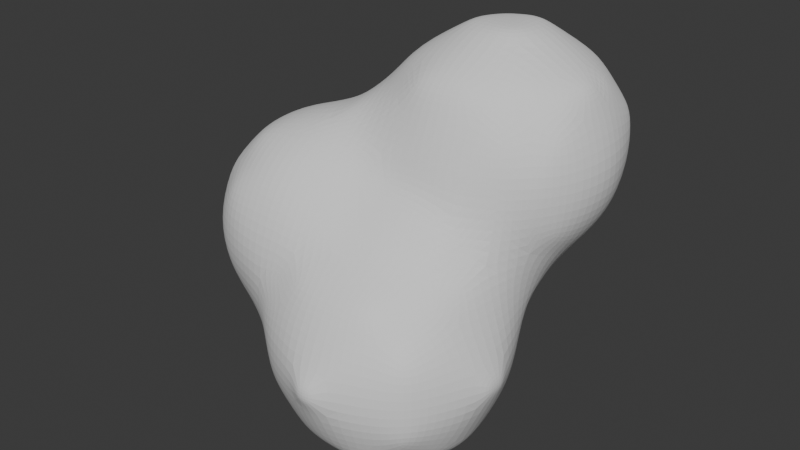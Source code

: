 # Source: smoke.blend  (saved by Blender 4.0.36; exported with 4.5.12 LTS)
import bpy
from mathutils import Matrix  # noqa: F401  (used for matrix-valued properties, if any)

bpy.ops.wm.read_factory_settings(use_empty=True)
scene = bpy.context.scene
scene.name = 'Scene'

# ---- world
world_world = bpy.data.worlds.new('World'); scene.world = world_world
world_world.use_nodes = True; world_world.node_tree.nodes.clear()
_N = world_world.node_tree.nodes; _L = world_world.node_tree.links
n0 = _N.new('ShaderNodeOutputWorld'); n0.name = 'World Output'; n0.location = (300, 300)
n1 = _N.new('ShaderNodeBackground'); n1.name = 'Background'; n1.location = (10, 300)
n1.inputs[0].default_value = (0.05088, 0.05088, 0.05088, 1.0)
_L.new(n1.outputs[0], n0.inputs[0])
n0.is_active_output = True
world_world.color = (0.05088, 0.05088, 0.05088)
world_world.use_sun_shadow = False
world_world.sun_shadow_jitter_overblur = 0.0

# ---- meshes
me_icosphere_001 = bpy.data.meshes.new('Icosphere.001')
me_icosphere_001.from_pydata([(-1.019, -0.06744, -0.06051), (-0.7665, -0.265, -0.05377), (-0.7573, -0.05458, -0.2632), (-0.8407, -0.1398, -0.1359), (-0.4751, -0.4747, -0.2399), (-0.4949, -0.4938, -0.1182), (-0.4756, -0.2413, -0.4761), (-0.514, -0.3338, -0.333), (-0.6231, -0.3481, -0.1268), (-0.4913, -0.1182, -0.4928), (-0.6202, -0.1273, -0.347), (-0.6937, -0.2121, -0.2113), (-0.2376, -0.4734, -0.4734), (-0.3316, -0.5059, -0.333), (-0.3545, -0.5838, -0.1182), (-0.3316, -0.3338, -0.5075), (-0.3951, -0.3988, -0.3974), (-0.3545, -0.1182, -0.5841), (-0.04093, -0.7204, -0.03592), (-0.1182, -0.4867, -0.4887), (-0.1182, -0.5743, -0.3545), (-0.1191, -0.6778, -0.1161), (-0.1182, -0.3545, -0.578), (-0.03957, -0.03522, -0.7195), (-0.1183, -0.1157, -0.6793), (-1.215, -0.05189, 0.1641), (-1.239, -0.08429, 0.3545), (-1.229, -0.06762, 0.5908), (-1.201, -0.02967, 0.7374), (-0.9952, -0.2668, 0.1743), (-1.03, -0.2928, 0.3545), (-1.011, -0.2839, 0.5908), (-0.9711, -0.2549, 0.7346), (-1.086, -0.1384, 0.09044), (-1.148, -0.2025, 0.3545), (-1.13, -0.1858, 0.5908), (-1.051, -0.1077, 0.8148), (-0.9724, -0.02813, 0.9656), (-0.838, -0.3016, 0.1046), (-0.8271, -0.3787, 0.3545), (-0.8271, -0.361, 0.5908), (-0.8271, -0.2787, 0.7725), (-0.9241, -0.225, 0.01679), (-0.8271, -0.1842, 0.8907), (-0.8271, -0.06603, 0.9899), (-0.5052, -0.4983, 0.1182), (-0.4888, -0.4807, 0.258), (-0.6234, -0.4132, 0.1182), (-0.5769, -0.4342, 0.3439), (-0.5908, -0.3839, 0.5908), (-0.5908, -0.292, 0.7909), (-0.5908, -0.2004, 0.9091), (-0.5908, -0.08222, 1.001), (-0.3545, -0.593, 0.1182), (-0.3409, -0.5171, 0.3439), (-0.2531, -0.4799, 0.4799), (-0.4107, -0.4516, 0.4156), (-0.3409, -0.3928, 0.5715), (-0.3545, -0.2704, 0.7531), (-0.3545, -0.159, 0.8713), (-0.3545, -0.04082, 0.975), (-0.04093, -0.7204, 0.03592), (-0.1191, -0.6815, 0.1161), (-0.1182, -0.5838, 0.3545), (-0.1182, -0.4916, 0.4936), (-0.1257, -0.3364, 0.6219), (-0.2094, -0.2455, 0.7177), (-0.05188, -0.223, 0.6934), (-0.1356, -0.1139, 0.8251), (-0.2193, -0.004706, 0.9503), (-1.199, 0.1717, -0.01897), (-1.199, 0.3545, -0.02), (-1.188, 0.4909, -0.007688), (-0.9457, 0.2351, -0.2365), (-1.061, 0.1246, -0.1185), (-0.9457, 0.239, -0.2365), (-1.04, 0.3324, -0.1537), (-1.064, 0.5781, -0.06362), (-0.9857, 0.7355, -0.02636), (-0.8325, 0.141, -0.2662), (-0.9148, 0.07753, -0.2181), (-0.8289, 0.3324, -0.2548), (-0.9088, 0.3965, -0.2295), (-0.7513, 0.5001, -0.2441), (-0.8289, 0.5836, -0.1889), (-0.8271, 0.7672, -0.06397), (-0.4916, 0.1182, -0.4928), (-0.6097, 0.1182, -0.3917), (-0.4759, 0.2413, -0.4761), (-0.5691, 0.3338, -0.3726), (-0.5908, 0.5313, -0.2714), (-0.5908, 0.6494, -0.2044), (-0.5908, 0.789, -0.08628), (-0.3545, 0.1182, -0.5841), (-0.3316, 0.3338, -0.5075), (-0.3951, 0.3988, -0.4329), (-0.2376, 0.4734, -0.4734), (-0.3316, 0.5345, -0.3543), (-0.3545, 0.6676, -0.1739), (-0.3545, 0.7572, -0.05578), (-0.03957, 0.03522, -0.7195), (-0.1183, 0.1157, -0.6793), (-0.1182, 0.3545, -0.578), (-0.1182, 0.4867, -0.4887), (-0.1182, 0.5736, -0.3545), (-0.1182, 0.6777, -0.1588), (-0.1182, 0.7241, -0.04065), (-1.244, 0.103, 0.09846), (-1.329, 0.1182, 0.3545), (-1.311, 0.1182, 0.5908), (-1.229, 0.1182, 0.7797), (-1.273, 0.3545, 0.1182), (-1.351, 0.3545, 0.3545), (-1.333, 0.3545, 0.5908), (-1.238, 0.3545, 0.7934), (-1.222, 0.5781, 0.1208), (-1.284, 0.5908, 0.3545), (-1.262, 0.5908, 0.5908), (-1.205, 0.5908, 0.7441), (-1.197, 0.7259, 0.2014), (-1.205, 0.7367, 0.3545), (-1.193, 0.7241, 0.5908), (-1.182, 0.709, 0.709), (-1.177, 0.01418, 0.006553), (-1.133, 0.1182, 0.8978), (-1.015, 0.1182, 0.9903), (-1.151, 0.3545, 0.9115), (-1.032, 0.3545, 1.003), (-1.143, 0.6485, 0.04386), (-1.07, 0.6069, 0.8726), (-0.9961, 0.5389, 0.9826), (-1.064, 0.7765, 0.1208), (-1.045, 0.8671, 0.3616), (-1.045, 0.8494, 0.5766), (-1.063, 0.7513, 0.7603), (-0.9536, 0.9498, 0.4452), (-0.9536, 0.9498, 0.4884), (-0.8271, 0.1182, 1.067), (-0.8271, 0.3545, 1.089), (-0.9233, 0.6965, 0.9348), (-0.8376, 0.6069, 1.013), (-0.83, 0.8915, 0.1265), (-0.9107, 0.9356, 0.2877), (-0.8271, 0.9262, 0.6556), (-0.8376, 0.8048, 0.8445), (-0.7658, 0.7366, 0.9702), (-0.7531, 0.9559, 0.2108), (-0.83, 0.9692, 0.3616), (-0.8271, 0.9672, 0.5375), (-0.5676, 0.1416, 1.122), (-0.4734, 0.236, 1.182), (-0.6192, 0.3545, 1.149), (-0.5011, 0.3545, 1.205), (-0.6397, 0.5908, 1.12), (-0.5215, 0.5908, 1.24), (-0.5908, 0.9072, 0.08687), (-0.7039, 0.9422, 0.7009), (-0.6742, 0.9046, 0.8271), (-0.6084, 0.8201, 1.055), (-0.496, 0.8271, 1.222), (-0.5908, 0.9574, 0.205), (-0.5908, 0.9858, 0.3545), (-0.6114, 0.995, 0.6096), (-0.556, 1.016, 0.8271), (-0.5031, 0.9871, 1.063), (-0.4757, 0.9521, 1.189), (-0.3545, 0.1045, 1.093), (-0.3545, 0.2227, 1.203), (-0.3475, 0.357, 1.312), (-0.2641, 0.4375, 1.447), (-0.4198, 0.5908, 1.358), (-0.3017, 0.5908, 1.482), (-0.3663, 0.8753, 0.1321), (-0.2954, 0.922, 0.2606), (-0.4279, 0.8271, 1.34), (-0.3097, 0.8271, 1.491), (-0.4529, 0.9508, 0.2201), (-0.3663, 0.9839, 0.3454), (-0.3494, 1.102, 0.5932), (-0.4202, 1.134, 0.8271), (-0.426, 1.105, 1.063), (-0.3537, 1.058, 1.294), (-0.2749, 1.005, 1.46), (-0.2672, 1.207, 0.6737), (-0.302, 1.242, 0.8271), (-0.3078, 1.251, 1.063), (-0.2749, 1.219, 1.242), (-0.06174, 0.01608, 0.9324), (-0.1316, 0.05981, 1.043), (-0.1119, 0.1816, 1.293), (-0.02893, 0.219, 1.44), (-0.1865, 0.28, 1.368), (-0.1119, 0.357, 1.49), (-0.1057, 0.5967, 1.604), (-0.01861, 0.6795, 1.66), (-0.1182, 0.8188, 0.1182), (-0.1182, 0.9219, 0.2606), (-0.1057, 0.8375, 1.616), (-0.01861, 0.7657, 1.66), (-0.1061, 1.067, 0.3909), (-0.1768, 1.148, 0.5161), (-0.2188, 1.163, 1.4), (-0.1313, 1.076, 1.515), (-0.01929, 1.192, 0.4616), (-0.1061, 1.246, 0.5932), (-0.106, 1.367, 0.8272), (-0.1379, 1.369, 1.063), (-0.113, 1.3, 1.295), (-0.06126, 1.223, 1.461), (-0.01907, 1.424, 0.9061), (-0.01973, 1.425, 1.063), (-0.007231, 1.421, 1.19), (0.04093, -0.7204, -0.03592), (0.1182, -0.4893, -0.4912), (0.1182, -0.5815, -0.3545), (0.1191, -0.6815, -0.1161), (0.1182, -0.3545, -0.581), (0.03462, -0.03522, -0.7195), (0.1153, -0.1157, -0.6778), (0.2418, -0.4769, -0.4767), (0.3341, -0.5115, -0.3326), (0.3545, -0.5873, -0.1182), (0.2987, -0.3545, -0.5167), (0.4169, -0.3545, -0.4149), (0.3775, -0.1405, -0.5617), (0.4716, -0.2341, -0.4715), (0.4745, -0.4745, -0.2393), (0.4903, -0.4927, -0.1182), (0.5116, -0.3545, -0.2968), (0.5858, -0.3545, -0.1182), (0.5021, -0.07655, -0.5018), (0.5654, -0.1405, -0.3774), (0.6885, -0.1241, -0.1133), (0.7112, -0.04934, -0.03127), (0.04093, -0.7204, 0.03592), (0.1191, -0.6778, 0.1161), (0.1182, -0.5743, 0.3545), (0.1182, -0.4867, 0.4887), (0.1182, -0.3545, 0.5788), (0.1182, -0.2041, 0.6808), (0.1182, -0.08594, 0.8093), (0.3545, -0.5829, 0.1182), (0.3316, -0.5059, 0.333), (0.2376, -0.4734, 0.4734), (0.4125, -0.3545, 0.4139), (0.2943, -0.3545, 0.5158), (0.4699, -0.2299, 0.4696), (0.376, -0.1395, 0.5981), (0.2821, -0.04913, 0.7768), (0.4908, -0.4929, 0.1182), (0.4751, -0.4747, 0.2399), (0.5861, -0.3545, 0.1182), (0.5119, -0.3545, 0.2958), (0.6846, -0.1241, 0.1031), (0.5592, -0.138, 0.3763), (0.4983, -0.07238, 0.5092), (0.7112, -0.04934, 0.01427), (0.03462, 0.03522, -0.7195), (0.1153, 0.1157, -0.6778), (0.1182, 0.3545, -0.581), (0.1182, 0.4893, -0.4912), (0.1182, 0.5815, -0.3545), (0.1191, 0.6815, -0.1161), (0.04093, 0.7204, -0.03592), (0.3775, 0.1405, -0.5617), (0.4716, 0.2341, -0.4715), (0.2987, 0.3545, -0.5167), (0.4169, 0.3545, -0.4149), (0.2418, 0.4769, -0.4767), (0.3341, 0.5115, -0.3326), (0.3545, 0.5873, -0.1182), (0.5021, 0.07655, -0.5018), (0.5654, 0.1405, -0.3774), (0.6885, 0.1241, -0.1133), (0.5116, 0.3545, -0.2968), (0.5858, 0.3545, -0.1182), (0.4745, 0.4745, -0.2393), (0.4903, 0.4927, -0.1182), (0.7112, 0.04934, -0.03127), (0.1182, 0.0162, 0.9274), (0.1182, 0.05063, 1.063), (0.1182, 0.1289, 1.3), (0.1182, 0.2126, 1.447), (0.1182, 0.3545, 1.555), (0.1985, 0.6977, 0.01771), (0.1182, 0.5189, 1.644), (0.1182, 0.637, 1.671), (0.1191, 0.7903, 0.1052), (0.1182, 0.9202, 0.2572), (0.02549, 0.9233, 1.652), (0.1098, 0.8375, 1.67), (0.1182, 1.063, 0.3515), (0.1098, 1.048, 1.612), (0.183, 0.959, 1.659), (0.1182, 1.206, 0.4488), (0.1182, 1.313, 0.5908), (0.1182, 1.407, 0.7529), (0.1182, 1.361, 1.311), (0.1182, 1.243, 1.485), (0.1182, 1.438, 0.871), (0.1182, 1.442, 1.063), (0.1182, 1.423, 1.193), (0.4396, 0.0403, 0.6667), (0.3583, 0.04585, 0.8442), (0.3545, 0.07976, 1.063), (0.3566, 0.1753, 1.311), (0.2792, 0.222, 1.435), (0.4367, 0.2506, 1.398), (0.3566, 0.3394, 1.506), (0.3545, 0.6601, 0.06411), (0.3653, 0.5746, 1.634), (0.2937, 0.6426, 1.67), (0.3545, 0.7576, 0.1823), (0.3545, 0.8757, 0.2815), (0.4123, 0.8271, 1.638), (0.2942, 0.8271, 1.67), (0.3618, 1.077, 0.4018), (0.4454, 1.165, 0.4876), (0.3427, 1.048, 1.585), (0.256, 0.959, 1.659), (0.2879, 1.203, 0.4519), (0.3618, 1.267, 0.5761), (0.3702, 1.394, 0.8149), (0.412, 1.4, 1.063), (0.3375, 1.342, 1.28), (0.3545, 1.22, 1.461), (0.3019, 1.438, 0.8855), (0.2939, 1.435, 1.063), (0.2475, 1.421, 1.188), (0.6846, 0.1241, 0.1031), (0.5932, 0.1182, 0.3545), (0.52, 0.1187, 0.5891), (0.5481, 0.1713, 0.8271), (0.5578, 0.1764, 1.063), (0.5224, 0.2046, 1.24), (0.5981, 0.3545, 0.1182), (0.5732, 0.3545, 0.3545), (0.6286, 0.3596, 0.5948), (0.6662, 0.2857, 0.8271), (0.676, 0.2724, 1.063), (0.6087, 0.3373, 1.319), (0.5374, 0.4082, 1.472), (0.5012, 0.5821, 0.1352), (0.5801, 0.5908, 0.3545), (0.6789, 0.5908, 0.5155), (0.695, 0.5204, 1.397), (0.606, 0.5958, 1.499), (0.48, 0.7206, 0.2253), (0.547, 0.8104, 0.3551), (0.6783, 0.8271, 0.5088), (0.7039, 0.9145, 1.41), (0.6114, 0.8323, 1.505), (0.5209, 1.007, 0.4343), (0.6089, 1.086, 0.5774), (0.6969, 1.164, 0.753), (0.6595, 1.063, 1.36), (0.5413, 1.063, 1.474), (0.5393, 1.231, 0.6451), (0.6072, 1.261, 0.8299), (0.5908, 1.292, 1.063), (0.5779, 1.227, 1.282), (0.4905, 1.193, 1.43), (0.7112, 0.04934, 0.01427), (0.7273, 0.4418, 0.6762), (0.7549, 0.4038, 0.8271), (0.7623, 0.3905, 1.063), (0.7372, 0.424, 1.24), (0.755, 0.5908, 0.6337), (0.8322, 0.5908, 0.8271), (0.8432, 0.5908, 1.063), (0.7593, 0.5958, 1.311), (0.7169, 0.678, 1.427), (0.7612, 0.8271, 0.627), (0.8473, 0.8271, 0.8271), (0.8583, 0.8271, 1.063), (0.7643, 0.8323, 1.319), (0.7169, 0.757, 1.427), (0.7355, 1.006, 0.6672), (0.7618, 1.076, 0.8299), (0.7858, 1.063, 1.063), (0.7397, 1.063, 1.242), (0.7156, 1.19, 0.9105), (0.7173, 1.192, 1.063), (0.7134, 1.186, 1.191)], [], [(8, 7, 4, 5), (10, 9, 6, 7), (11, 10, 7, 8), (11, 3, 2, 10), (3, 11, 8, 1), (14, 5, 4, 13), (16, 15, 12, 13), (16, 7, 6, 15), (7, 16, 13, 4), (9, 17, 15, 6), (20, 13, 12, 19), (21, 14, 13, 20), (15, 22, 19, 12), (17, 24, 22, 15), (34, 33, 29, 30), (34, 26, 25, 33), (35, 34, 30, 31), (35, 27, 26, 34), (36, 35, 31, 32), (36, 28, 27, 35), (39, 30, 29, 38), (40, 31, 30, 39), (41, 32, 31, 40), (42, 3, 1, 38), (42, 33, 0, 3), (33, 42, 38, 29), (43, 36, 32, 41), (44, 37, 36, 43), (47, 8, 5, 45), (47, 38, 1, 8), (48, 47, 45, 46), (48, 39, 38, 47), (49, 40, 39, 48), (50, 41, 40, 49), (51, 43, 41, 50), (52, 44, 43, 51), (53, 45, 5, 14), (54, 46, 45, 53), (56, 48, 46, 54), (57, 56, 54, 55), (57, 49, 48, 56), (58, 50, 49, 57), (59, 51, 50, 58), (60, 52, 51, 59), (62, 21, 18, 61), (62, 53, 14, 21), (63, 54, 53, 62), (64, 55, 54, 63), (65, 57, 55, 64), (66, 58, 57, 65), (67, 68, 66, 65), (68, 59, 58, 66), (69, 60, 59, 68), (76, 75, 73, 74), (71, 76, 74, 70), (72, 77, 76, 71), (80, 79, 2, 3), (80, 74, 73, 79), (74, 80, 3, 0), (75, 81, 79, 73), (76, 82, 81, 75), (84, 83, 81, 82), (77, 84, 82, 76), (78, 85, 84, 77), (87, 86, 9, 10), (79, 87, 10, 2), (89, 88, 86, 87), (81, 89, 87, 79), (83, 90, 89, 81), (84, 91, 90, 83), (85, 92, 91, 84), (86, 93, 17, 9), (88, 94, 93, 86), (89, 95, 94, 88), (97, 96, 94, 95), (90, 97, 95, 89), (91, 98, 97, 90), (92, 99, 98, 91), (101, 100, 23, 24), (93, 101, 24, 17), (94, 102, 101, 93), (96, 103, 102, 94), (97, 104, 103, 96), (98, 105, 104, 97), (99, 106, 105, 98), (108, 107, 25, 26), (109, 108, 26, 27), (110, 109, 27, 28), (111, 71, 70, 107), (112, 111, 107, 108), (113, 112, 108, 109), (114, 113, 109, 110), (115, 72, 71, 111), (116, 115, 111, 112), (117, 116, 112, 113), (118, 117, 113, 114), (120, 119, 115, 116), (121, 120, 116, 117), (122, 121, 117, 118), (123, 74, 0, 33), (123, 107, 70, 74), (107, 123, 33, 25), (124, 110, 28, 36), (125, 124, 36, 37), (126, 114, 110, 124), (127, 126, 124, 125), (115, 128, 77, 72), (129, 118, 114, 126), (130, 129, 126, 127), (131, 78, 77, 128), (119, 131, 128, 115), (120, 132, 131, 119), (121, 133, 132, 120), (122, 134, 133, 121), (134, 122, 118, 129), (136, 135, 132, 133), (137, 125, 37, 44), (138, 127, 125, 137), (130, 140, 139, 129), (140, 130, 127, 138), (131, 141, 85, 78), (132, 142, 141, 131), (134, 144, 143, 133), (144, 134, 129, 139), (145, 144, 139, 140), (147, 146, 141, 142), (135, 147, 142, 132), (136, 148, 147, 135), (148, 136, 133, 143), (149, 137, 44, 52), (151, 138, 137, 149), (152, 151, 149, 150), (153, 140, 138, 151), (154, 153, 151, 152), (141, 155, 92, 85), (144, 157, 156, 143), (145, 158, 157, 144), (158, 145, 140, 153), (159, 158, 153, 154), (146, 160, 155, 141), (147, 161, 160, 146), (148, 162, 161, 147), (162, 148, 143, 156), (163, 162, 156, 157), (164, 163, 157, 158), (165, 164, 158, 159), (166, 149, 52, 60), (167, 150, 149, 166), (168, 152, 150, 167), (170, 154, 152, 168), (171, 170, 168, 169), (155, 172, 99, 92), (174, 159, 154, 170), (175, 174, 170, 171), (160, 176, 172, 155), (176, 177, 173, 172), (161, 177, 176, 160), (162, 178, 177, 161), (163, 179, 178, 162), (164, 180, 179, 163), (165, 181, 180, 164), (181, 165, 159, 174), (182, 181, 174, 175), (184, 183, 178, 179), (185, 184, 179, 180), (186, 185, 180, 181), (187, 188, 69, 68), (188, 166, 60, 69), (189, 167, 166, 188), (191, 168, 167, 189), (192, 191, 189, 190), (192, 169, 168, 191), (193, 171, 169, 192), (172, 195, 106, 99), (173, 196, 195, 172), (197, 175, 171, 193), (198, 197, 193, 194), (177, 199, 196, 173), (178, 200, 199, 177), (182, 202, 201, 181), (202, 182, 175, 197), (204, 203, 199, 200), (183, 204, 200, 178), (184, 205, 204, 183), (185, 206, 205, 184), (186, 207, 206, 185), (207, 186, 181, 201), (208, 207, 201, 202), (210, 209, 205, 206), (211, 210, 206, 207), (214, 20, 19, 213), (215, 21, 20, 214), (21, 215, 212, 18), (22, 216, 213, 19), (218, 24, 23, 217), (24, 218, 216, 22), (220, 214, 213, 219), (221, 215, 214, 220), (216, 222, 219, 213), (222, 223, 220, 219), (218, 224, 222, 216), (224, 225, 223, 222), (227, 221, 220, 226), (223, 228, 226, 220), (228, 229, 227, 226), (231, 225, 224, 230), (225, 231, 228, 223), (231, 232, 229, 228), (234, 61, 18, 212), (215, 235, 234, 212), (235, 62, 61, 234), (236, 63, 62, 235), (237, 64, 63, 236), (238, 65, 64, 237), (239, 67, 65, 238), (240, 68, 67, 239), (241, 235, 215, 221), (242, 236, 235, 241), (243, 237, 236, 242), (244, 245, 243, 242), (245, 238, 237, 243), (246, 247, 245, 244), (247, 239, 238, 245), (248, 240, 239, 247), (249, 241, 221, 227), (250, 242, 241, 249), (229, 251, 249, 227), (251, 252, 250, 249), (252, 244, 242, 250), (232, 253, 251, 229), (253, 254, 252, 251), (254, 246, 244, 252), (255, 247, 246, 254), (256, 253, 232, 233), (100, 257, 217, 23), (257, 258, 218, 217), (101, 258, 257, 100), (102, 259, 258, 101), (103, 260, 259, 102), (104, 261, 260, 103), (105, 262, 261, 104), (106, 263, 262, 105), (258, 264, 224, 218), (259, 266, 264, 258), (266, 267, 265, 264), (260, 268, 266, 259), (268, 269, 267, 266), (261, 269, 268, 260), (262, 270, 269, 261), (264, 271, 230, 224), (271, 272, 231, 230), (265, 272, 271, 264), (272, 273, 232, 231), (267, 274, 272, 265), (274, 275, 273, 272), (269, 276, 274, 267), (276, 277, 275, 274), (270, 277, 276, 269), (273, 278, 233, 232), (279, 187, 68, 240), (280, 188, 187, 279), (281, 189, 188, 280), (282, 190, 189, 281), (283, 192, 190, 282), (285, 193, 192, 283), (286, 194, 193, 285), (263, 287, 284, 262), (195, 287, 263, 106), (196, 288, 287, 195), (198, 290, 289, 197), (290, 198, 194, 286), (199, 291, 288, 196), (292, 202, 197, 289), (293, 292, 289, 290), (203, 294, 291, 199), (204, 295, 294, 203), (205, 296, 295, 204), (208, 298, 297, 207), (298, 208, 202, 292), (209, 299, 296, 205), (210, 300, 299, 209), (211, 301, 300, 210), (301, 211, 207, 297), (302, 303, 248, 247), (303, 279, 240, 248), (304, 280, 279, 303), (305, 281, 280, 304), (306, 282, 281, 305), (307, 308, 306, 305), (308, 283, 282, 306), (284, 309, 270, 262), (310, 285, 283, 308), (311, 286, 285, 310), (287, 312, 309, 284), (288, 313, 312, 287), (314, 315, 311, 310), (315, 290, 286, 311), (291, 316, 313, 288), (318, 319, 315, 314), (293, 319, 318, 292), (319, 293, 290, 315), (294, 320, 316, 291), (320, 321, 317, 316), (295, 321, 320, 294), (296, 322, 321, 295), (298, 325, 324, 297), (325, 298, 292, 318), (299, 326, 322, 296), (326, 327, 323, 322), (300, 327, 326, 299), (327, 328, 324, 323), (301, 328, 327, 300), (328, 301, 297, 324), (329, 330, 254, 253), (330, 331, 255, 254), (331, 302, 247, 255), (332, 303, 302, 331), (333, 304, 303, 332), (334, 305, 304, 333), (275, 335, 329, 273), (335, 336, 330, 329), (336, 337, 331, 330), (337, 338, 332, 331), (338, 339, 333, 332), (339, 340, 334, 333), (340, 307, 305, 334), (341, 308, 307, 340), (277, 342, 335, 275), (309, 342, 277, 270), (342, 343, 336, 335), (343, 344, 337, 336), (345, 346, 341, 340), (346, 310, 308, 341), (312, 347, 342, 309), (347, 348, 343, 342), (313, 348, 347, 312), (348, 349, 344, 343), (351, 314, 310, 346), (316, 352, 348, 313), (352, 353, 349, 348), (317, 353, 352, 316), (355, 356, 351, 350), (356, 318, 314, 351), (321, 357, 353, 317), (357, 358, 354, 353), (322, 358, 357, 321), (323, 359, 358, 322), (324, 360, 359, 323), (360, 361, 356, 355), (325, 361, 360, 324), (361, 325, 318, 356), (278, 362, 256, 233), (329, 362, 278, 273), (362, 329, 253, 256), (364, 338, 337, 363), (365, 339, 338, 364), (366, 340, 339, 365), (344, 367, 363, 337), (367, 368, 364, 363), (368, 369, 365, 364), (369, 370, 366, 365), (370, 345, 340, 366), (371, 346, 345, 370), (349, 372, 367, 344), (372, 373, 368, 367), (373, 374, 369, 368), (374, 375, 370, 369), (375, 376, 371, 370), (351, 376, 375, 350), (376, 351, 346, 371), (353, 377, 372, 349), (377, 378, 373, 372), (354, 378, 377, 353), (378, 379, 374, 373), (379, 380, 375, 374), (380, 355, 350, 375), (358, 381, 378, 354), (381, 382, 379, 378), (359, 382, 381, 358), (382, 383, 380, 379), (360, 383, 382, 359), (383, 360, 355, 380)])
_uv = me_icosphere_001.uv_layers.new(name='UVMap')
_uv.uv.foreach_set('vector', [0.5259, 0.6814, 0.5418, 0.7215, 0.5124, 0.7286, 0.5036, 0.7136, 0.5781, 0.6895, 0.5925, 0.7273, 0.5675, 0.7369, 0.5418, 0.7215, 0.5519, 0.6681, 0.5781, 0.6895, 0.5418, 0.7215, 0.5259, 0.6814, 0.5519, 0.6681, 0.5553, 0.6288, 0.582, 0.6512, 0.5781, 0.6895, 0.5553, 0.6288, 0.5519, 0.6681, 0.5259, 0.6814, 0.5318, 0.6422, 0.4389, 0.7193, 0.4554, 0.692, 0.4741, 0.7102, 0.4727, 0.7482, 0.5378, 0.7541, 0.5585, 0.7725, 0.5346, 0.7955, 0.5178, 0.7662, 0.5378, 0.7541, 0.5418, 0.7215, 0.5675, 0.7369, 0.5585, 0.7725, 0.5418, 0.7215, 0.5378, 0.7541, 0.5178, 0.7662, 0.5124, 0.7286, 0.5925, 0.7273, 0.6039, 0.7613, 0.5585, 0.7725, 0.5675, 0.7369, 0.4504, 0.7906, 0.4727, 0.7482, 0.485, 0.7816, 0.4727, 0.805, 0.4101, 0.7633, 0.4389, 0.7193, 0.4727, 0.7482, 0.4504, 0.7906, 0.5585, 0.7725, 0.5699, 0.8195, 0.54, 0.8194, 0.5346, 0.7955, 0.6039, 0.7613, 0.6223, 0.8134, 0.5699, 0.8195, 0.5585, 0.7725, 0.4503, 0.509, 0.488, 0.5513, 0.4637, 0.5604, 0.4367, 0.5324, 0.4503, 0.509, 0.46, 0.4895, 0.4901, 0.5168, 0.488, 0.5513, 0.4059, 0.4821, 0.4503, 0.509, 0.4367, 0.5324, 0.3924, 0.5058, 0.2887, 0.4156, 0.317, 0.4161, 0.3317, 0.4584, 0.3038, 0.4587, 0.284, 0.3625, 0.2887, 0.4156, 0.2636, 0.4112, 0.2568, 0.3801, 0.284, 0.3625, 0.3124, 0.3852, 0.317, 0.4161, 0.2887, 0.4156, 0.4123, 0.5707, 0.4367, 0.5324, 0.4637, 0.5604, 0.4566, 0.598, 0.3702, 0.5405, 0.3924, 0.5058, 0.4367, 0.5324, 0.4123, 0.5707, 0.3367, 0.5155, 0.3614, 0.4941, 0.3924, 0.5058, 0.3702, 0.5405, 0.4818, 0.5916, 0.4968, 0.6232, 0.4749, 0.6295, 0.4566, 0.598, 0.5279, 0.6039, 0.5333, 0.5611, 0.5567, 0.5839, 0.5553, 0.6288, 0.488, 0.5513, 0.4818, 0.5916, 0.4566, 0.598, 0.4637, 0.5604, 0.3142, 0.4981, 0.3549, 0.4659, 0.3614, 0.4941, 0.3367, 0.5155, 0.2947, 0.4824, 0.3169, 0.4587, 0.3549, 0.4659, 0.3142, 0.4981, 0.4286, 0.6374, 0.4708, 0.6663, 0.4554, 0.692, 0.415, 0.6606, 0.4286, 0.6374, 0.4566, 0.598, 0.4749, 0.6295, 0.4708, 0.6663, 0.3831, 0.6179, 0.4286, 0.6374, 0.415, 0.6606, 0.3878, 0.6455, 0.3831, 0.6179, 0.4123, 0.5707, 0.4566, 0.598, 0.4286, 0.6374, 0.3404, 0.5831, 0.3702, 0.5405, 0.4123, 0.5707, 0.3831, 0.6179, 0.3034, 0.5554, 0.3367, 0.5155, 0.3702, 0.5405, 0.3404, 0.5831, 0.281, 0.5381, 0.3142, 0.4981, 0.3367, 0.5155, 0.3034, 0.5554, 0.8438, 0.5027, 0.8516, 0.4603, 0.8795, 0.4747, 0.8716, 0.5162, 0.3973, 0.6899, 0.415, 0.6606, 0.4554, 0.692, 0.4389, 0.7193, 0.3544, 0.6619, 0.3878, 0.6455, 0.415, 0.6606, 0.3973, 0.6899, 0.3495, 0.6388, 0.3831, 0.6179, 0.3878, 0.6455, 0.3544, 0.6619, 0.312, 0.63, 0.3495, 0.6388, 0.3544, 0.6619, 0.3185, 0.6594, 0.312, 0.63, 0.3404, 0.5831, 0.3831, 0.6179, 0.3495, 0.6388, 0.2796, 0.6015, 0.3034, 0.5554, 0.3404, 0.5831, 0.312, 0.63, 0.2568, 0.5836, 0.281, 0.5381, 0.3034, 0.5554, 0.2796, 0.6015, 0.825, 0.5481, 0.8438, 0.5027, 0.8716, 0.5162, 0.8531, 0.563, 0.3691, 0.7343, 0.4101, 0.7633, 0.3866, 0.7683, 0.3739, 0.7593, 0.3691, 0.7343, 0.3973, 0.6899, 0.4389, 0.7193, 0.4101, 0.7633, 0.3251, 0.7019, 0.3544, 0.6619, 0.3973, 0.6899, 0.3691, 0.7343, 0.299, 0.682, 0.3185, 0.6594, 0.3544, 0.6619, 0.3251, 0.7019, 0.2747, 0.6603, 0.312, 0.63, 0.3185, 0.6594, 0.299, 0.682, 0.2669, 0.631, 0.2796, 0.6015, 0.312, 0.63, 0.2747, 0.6603, 0.858, 0.6408, 0.8348, 0.6075, 0.8693, 0.6096, 0.8875, 0.6383, 0.8348, 0.6075, 0.8531, 0.563, 0.8802, 0.5795, 0.8693, 0.6096, 0.8118, 0.5749, 0.825, 0.5481, 0.8531, 0.563, 0.8348, 0.6075, 0.6409, 0.562, 0.63, 0.5941, 0.6292, 0.5944, 0.5955, 0.5691, 0.6314, 0.518, 0.6409, 0.562, 0.5955, 0.5691, 0.5935, 0.5308, 0.66, 0.5092, 0.6877, 0.5311, 0.6409, 0.562, 0.6314, 0.518, 0.598, 0.609, 0.6178, 0.6243, 0.582, 0.6512, 0.5553, 0.6288, 0.598, 0.609, 0.5955, 0.5691, 0.6292, 0.5944, 0.6178, 0.6243, 0.5955, 0.5691, 0.598, 0.609, 0.5553, 0.6288, 0.5567, 0.5839, 0.63, 0.5941, 0.6574, 0.6104, 0.6178, 0.6243, 0.6292, 0.5944, 0.6409, 0.562, 0.6648, 0.589, 0.6574, 0.6104, 0.63, 0.5941, 0.7075, 0.5859, 0.6968, 0.6114, 0.6574, 0.6104, 0.6648, 0.589, 0.6877, 0.5311, 0.7075, 0.5859, 0.6648, 0.589, 0.6409, 0.562, 0.7242, 0.5302, 0.7421, 0.5603, 0.7075, 0.5859, 0.6877, 0.5311, 0.631, 0.6789, 0.6415, 0.7107, 0.5925, 0.7273, 0.5781, 0.6895, 0.6178, 0.6243, 0.631, 0.6789, 0.5781, 0.6895, 0.582, 0.6512, 0.6777, 0.6691, 0.6675, 0.7031, 0.6415, 0.7107, 0.631, 0.6789, 0.6574, 0.6104, 0.6777, 0.6691, 0.631, 0.6789, 0.6178, 0.6243, 0.6968, 0.6114, 0.7143, 0.6408, 0.6777, 0.6691, 0.6574, 0.6104, 0.7075, 0.5859, 0.7369, 0.6255, 0.7143, 0.6408, 0.6968, 0.6114, 0.7421, 0.5603, 0.7624, 0.6033, 0.7369, 0.6255, 0.7075, 0.5859, 0.6415, 0.7107, 0.6529, 0.7448, 0.6039, 0.7613, 0.5925, 0.7273, 0.6675, 0.7031, 0.6968, 0.7257, 0.6529, 0.7448, 0.6415, 0.7107, 0.6777, 0.6691, 0.7041, 0.702, 0.6968, 0.7257, 0.6675, 0.7031, 0.734, 0.6956, 0.7308, 0.7292, 0.6968, 0.7257, 0.7041, 0.702, 0.7143, 0.6408, 0.734, 0.6956, 0.7041, 0.702, 0.6777, 0.6691, 0.7369, 0.6255, 0.7549, 0.6633, 0.734, 0.6956, 0.7143, 0.6408, 0.7199, 0.3924, 0.7492, 0.3493, 0.7661, 0.3653, 0.7357, 0.4076, 0.6703, 0.7972, 0.6598, 0.8211, 0.6452, 0.826, 0.6223, 0.8134, 0.6529, 0.7448, 0.6703, 0.7972, 0.6223, 0.8134, 0.6039, 0.7613, 0.6968, 0.7257, 0.7168, 0.7699, 0.6703, 0.7972, 0.6529, 0.7448, 0.7308, 0.7292, 0.7417, 0.7512, 0.7168, 0.7699, 0.6968, 0.7257, 0.7954, 0.3861, 0.8278, 0.3523, 0.8474, 0.3707, 0.827, 0.3875, 0.7661, 0.3653, 0.7989, 0.3251, 0.8278, 0.3523, 0.7954, 0.3861, 0.7492, 0.3493, 0.781, 0.3085, 0.7989, 0.3251, 0.7661, 0.3653, 0.5633, 0.472, 0.573, 0.5151, 0.5409, 0.5242, 0.5271, 0.5022, 0.358, 0.4089, 0.3764, 0.4505, 0.3317, 0.4584, 0.317, 0.4161, 0.3401, 0.3682, 0.358, 0.4089, 0.317, 0.4161, 0.3124, 0.3852, 0.6227, 0.4902, 0.6314, 0.518, 0.5935, 0.5308, 0.573, 0.5151, 0.6109, 0.4516, 0.6227, 0.4902, 0.573, 0.5151, 0.5633, 0.472, 0.4064, 0.3906, 0.4248, 0.4322, 0.3764, 0.4505, 0.358, 0.4089, 0.3869, 0.3462, 0.4064, 0.3906, 0.358, 0.4089, 0.3401, 0.3682, 0.6722, 0.4834, 0.66, 0.5092, 0.6314, 0.518, 0.6227, 0.4902, 0.6641, 0.4469, 0.6722, 0.4834, 0.6227, 0.4902, 0.6109, 0.4516, 0.4505, 0.3621, 0.4692, 0.4042, 0.4248, 0.4322, 0.4064, 0.3906, 0.4365, 0.3302, 0.4505, 0.3621, 0.4064, 0.3906, 0.3869, 0.3462, 0.4947, 0.3827, 0.5036, 0.4085, 0.4812, 0.4377, 0.4692, 0.4042, 0.4741, 0.3428, 0.4947, 0.3827, 0.4692, 0.4042, 0.4505, 0.3621, 0.4617, 0.3231, 0.4741, 0.3428, 0.4505, 0.3621, 0.4365, 0.3302, 0.5615, 0.543, 0.5955, 0.5691, 0.5567, 0.5839, 0.5333, 0.5611, 0.5615, 0.543, 0.573, 0.5151, 0.5935, 0.5308, 0.5955, 0.5691, 0.573, 0.5151, 0.5615, 0.543, 0.5333, 0.5611, 0.5409, 0.5242, 0.3269, 0.3378, 0.3401, 0.3682, 0.3124, 0.3852, 0.284, 0.3625, 0.3146, 0.3093, 0.3269, 0.3378, 0.284, 0.3625, 0.2851, 0.3216, 0.3741, 0.3168, 0.3869, 0.3462, 0.3401, 0.3682, 0.3269, 0.3378, 0.3618, 0.2884, 0.3741, 0.3168, 0.3269, 0.3378, 0.3146, 0.3093, 0.6722, 0.4834, 0.6941, 0.5007, 0.6877, 0.5311, 0.66, 0.5092, 0.4239, 0.2924, 0.4365, 0.3302, 0.3869, 0.3462, 0.3741, 0.3168, 0.3986, 0.2717, 0.4239, 0.2924, 0.3741, 0.3168, 0.3618, 0.2884, 0.7235, 0.4978, 0.7242, 0.5302, 0.6877, 0.5311, 0.6941, 0.5007, 0.7021, 0.4691, 0.7235, 0.4978, 0.6941, 0.5007, 0.6722, 0.4834, 0.5575, 0.4258, 0.5829, 0.4009, 0.6165, 0.4381, 0.5828, 0.4469, 0.5212, 0.3889, 0.5482, 0.369, 0.5829, 0.4009, 0.5575, 0.4258, 0.5036, 0.3695, 0.5139, 0.3435, 0.5482, 0.369, 0.5212, 0.3889, 0.4609, 0.2978, 0.4617, 0.3231, 0.4365, 0.3302, 0.4239, 0.2924, 0.578, 0.3689, 0.5849, 0.3752, 0.5829, 0.4009, 0.5482, 0.369, 0.3002, 0.2758, 0.3146, 0.3093, 0.2851, 0.3216, 0.269, 0.3049, 0.346, 0.2515, 0.3618, 0.2884, 0.3146, 0.3093, 0.3002, 0.2758, 0.3986, 0.2717, 0.4027, 0.2432, 0.4304, 0.2579, 0.4239, 0.2924, 0.4027, 0.2432, 0.3986, 0.2717, 0.3618, 0.2884, 0.346, 0.2515, 0.6165, 0.4381, 0.6528, 0.4013, 0.6809, 0.4269, 0.6507, 0.4464, 0.5829, 0.4009, 0.6161, 0.3912, 0.6528, 0.4013, 0.6165, 0.4381, 0.5139, 0.3435, 0.535, 0.2955, 0.5694, 0.3235, 0.5482, 0.369, 0.455, 0.2542, 0.4609, 0.2978, 0.4239, 0.2924, 0.4304, 0.2579, 0.524, 0.2644, 0.535, 0.2955, 0.5055, 0.2944, 0.5036, 0.2676, 0.6169, 0.3679, 0.6521, 0.3775, 0.6528, 0.4013, 0.6161, 0.3912, 0.5849, 0.3752, 0.6169, 0.3679, 0.6161, 0.3912, 0.5829, 0.4009, 0.578, 0.3689, 0.5892, 0.3415, 0.6169, 0.3679, 0.5849, 0.3752, 0.5892, 0.3415, 0.578, 0.3689, 0.5482, 0.369, 0.5694, 0.3235, 0.7918, 0.4875, 0.8102, 0.4469, 0.8516, 0.4603, 0.8438, 0.5027, 0.3319, 0.2185, 0.346, 0.2515, 0.3002, 0.2758, 0.2888, 0.2361, 0.3223, 0.1962, 0.3319, 0.2185, 0.2888, 0.2361, 0.299, 0.2074, 0.3823, 0.2049, 0.4027, 0.2432, 0.346, 0.2515, 0.3319, 0.2185, 0.368, 0.1719, 0.3823, 0.2049, 0.3319, 0.2185, 0.3223, 0.1962, 0.6528, 0.4013, 0.6948, 0.3687, 0.7199, 0.3924, 0.6809, 0.4269, 0.535, 0.2955, 0.5642, 0.2733, 0.5808, 0.2972, 0.5694, 0.3235, 0.524, 0.2644, 0.5356, 0.2279, 0.5642, 0.2733, 0.535, 0.2955, 0.4318, 0.1924, 0.4286, 0.2312, 0.4027, 0.2432, 0.3823, 0.2049, 0.4156, 0.1514, 0.4318, 0.1924, 0.3823, 0.2049, 0.368, 0.1719, 0.6521, 0.3775, 0.6771, 0.3521, 0.6948, 0.3687, 0.6528, 0.4013, 0.6169, 0.3679, 0.6538, 0.3306, 0.6771, 0.3521, 0.6521, 0.3775, 0.5892, 0.3415, 0.6102, 0.2965, 0.6538, 0.3306, 0.6169, 0.3679, 0.6102, 0.2965, 0.5892, 0.3415, 0.5694, 0.3235, 0.5808, 0.2972, 0.5841, 0.2559, 0.6102, 0.2965, 0.5808, 0.2972, 0.5642, 0.2733, 0.4598, 0.1647, 0.4856, 0.2077, 0.4687, 0.2304, 0.4318, 0.1924, 0.4421, 0.1438, 0.4598, 0.1647, 0.4318, 0.1924, 0.4156, 0.1514, 0.7907, 0.5308, 0.7918, 0.4875, 0.8438, 0.5027, 0.825, 0.5481, 0.7624, 0.5152, 0.7657, 0.4955, 0.7918, 0.4875, 0.7907, 0.5308, 0.3077, 0.1611, 0.3223, 0.1962, 0.299, 0.2074, 0.2892, 0.1919, 0.3545, 0.1409, 0.368, 0.1719, 0.3223, 0.1962, 0.3077, 0.1611, 0.3398, 0.1072, 0.3545, 0.1409, 0.3077, 0.1611, 0.3099, 0.1222, 0.6948, 0.3687, 0.7201, 0.3254, 0.7492, 0.3493, 0.7199, 0.3924, 0.4036, 0.1241, 0.4156, 0.1514, 0.368, 0.1719, 0.3545, 0.1409, 0.3869, 0.08583, 0.4036, 0.1241, 0.3545, 0.1409, 0.3398, 0.1072, 0.6771, 0.3521, 0.6949, 0.3276, 0.7201, 0.3254, 0.6948, 0.3687, 0.6949, 0.3276, 0.6884, 0.2957, 0.7111, 0.2958, 0.7201, 0.3254, 0.6538, 0.3306, 0.6884, 0.2957, 0.6949, 0.3276, 0.6771, 0.3521, 0.6102, 0.2965, 0.6539, 0.2583, 0.6884, 0.2957, 0.6538, 0.3306, 0.5841, 0.2559, 0.6068, 0.2358, 0.6539, 0.2583, 0.6102, 0.2965, 0.4598, 0.1647, 0.4799, 0.1459, 0.503, 0.1824, 0.4856, 0.2077, 0.4421, 0.1438, 0.4498, 0.1034, 0.4799, 0.1459, 0.4598, 0.1647, 0.4498, 0.1034, 0.4421, 0.1438, 0.4156, 0.1514, 0.4036, 0.1241, 0.4234, 0.07159, 0.4498, 0.1034, 0.4036, 0.1241, 0.3869, 0.08583, 0.6267, 0.2185, 0.6556, 0.2349, 0.6539, 0.2583, 0.6068, 0.2358, 0.5883, 0.1848, 0.6267, 0.2185, 0.6068, 0.2358, 0.5676, 0.2016, 0.4824, 0.08936, 0.5036, 0.1202, 0.4799, 0.1459, 0.4498, 0.1034, 0.1287, 0.8438, 0.1052, 0.8256, 0.129, 0.8095, 0.1572, 0.8319, 0.1052, 0.8256, 0.09816, 0.7754, 0.1277, 0.7801, 0.129, 0.8095, 0.04735, 0.8228, 0.07112, 0.7714, 0.09816, 0.7754, 0.1052, 0.8256, 0.03021, 0.8036, 0.04368, 0.7685, 0.07112, 0.7714, 0.04735, 0.8228, 7.115e-09, 0.8161, 0.03021, 0.8036, 0.04735, 0.8228, 0.01277, 0.8372, 0.2836, 0.1054, 0.3099, 0.1222, 0.3077, 0.1611, 0.2807, 0.1409, 0.3228, 0.06453, 0.3398, 0.1072, 0.3099, 0.1222, 0.2836, 0.1054, 0.7201, 0.3254, 0.7578, 0.2866, 0.781, 0.3085, 0.7492, 0.3493, 0.7111, 0.2958, 0.7373, 0.2672, 0.7578, 0.2866, 0.7201, 0.3254, 0.3702, 0.04138, 0.3869, 0.08583, 0.3398, 0.1072, 0.3228, 0.06453, 0.3486, 0.03078, 0.3702, 0.04138, 0.3228, 0.06453, 0.3313, 0.03834, 0.9108, 0.02539, 0.933, 0.06856, 0.9012, 0.08246, 0.8985, 0.04889, 0.6539, 0.2583, 0.6928, 0.2426, 0.7215, 0.2483, 0.6884, 0.2957, 0.4234, 0.07159, 0.4268, 0.04035, 0.4569, 0.06167, 0.4498, 0.1034, 0.4268, 0.04035, 0.4234, 0.07159, 0.3869, 0.08583, 0.3702, 0.04138, 0.9719, 0.04409, 0.9616, 0.07559, 0.933, 0.06856, 0.9496, 0.04042, 0.9608, 0.005374, 0.9719, 0.04409, 0.9496, 0.04042, 0.9367, -1.095e-08, 0.6267, 0.2185, 0.6584, 0.1887, 0.6931, 0.2213, 0.6556, 0.2349, 0.5883, 0.1848, 0.616, 0.1592, 0.6584, 0.1887, 0.6267, 0.2185, 0.5639, 0.1527, 0.5812, 0.1201, 0.616, 0.1592, 0.5883, 0.1848, 0.4872, 0.05564, 0.4824, 0.08936, 0.4498, 0.1034, 0.4569, 0.06167, 0.4571, 0.02871, 0.4872, 0.05564, 0.4569, 0.06167, 0.4268, 0.04035, 0.6347, 0.141, 0.6599, 0.164, 0.6584, 0.1887, 0.616, 0.1592, 0.6163, 0.1203, 0.6347, 0.141, 0.616, 0.1592, 0.5812, 0.1201, 0.4203, 0.8327, 0.4504, 0.7906, 0.4727, 0.805, 0.443, 0.8473, 0.3797, 0.8057, 0.4101, 0.7633, 0.4504, 0.7906, 0.4203, 0.8327, 0.4101, 0.7633, 0.3797, 0.8057, 0.3762, 0.7828, 0.3866, 0.7683, 0.5699, 0.8195, 0.5852, 0.862, 0.5547, 0.8621, 0.54, 0.8194, 0.6373, 0.855, 0.6223, 0.8134, 0.6452, 0.826, 0.65, 0.8393, 0.6223, 0.8134, 0.6373, 0.855, 0.5852, 0.862, 0.5699, 0.8195, 0.3877, 0.8663, 0.4203, 0.8327, 0.443, 0.8473, 0.4244, 0.867, 0.3484, 0.8451, 0.3797, 0.8057, 0.4203, 0.8327, 0.3877, 0.8663, 0.5852, 0.862, 0.5949, 0.8876, 0.5648, 0.8818, 0.5547, 0.8621, 0.1376, 0.5104, 0.1574, 0.488, 0.1896, 0.5011, 0.1601, 0.5242, 0.06642, 0.5123, 0.1004, 0.4836, 0.1376, 0.5104, 0.1191, 0.5301, 0.1004, 0.4836, 0.1331, 0.4774, 0.1574, 0.488, 0.1376, 0.5104, 0.3295, 0.8666, 0.3484, 0.8451, 0.3877, 0.8663, 0.3526, 0.8784, 0.1574, 0.488, 0.178, 0.4642, 0.2034, 0.4737, 0.1896, 0.5011, 0.178, 0.4642, 0.2051, 0.4318, 0.2229, 0.4561, 0.2034, 0.4737, 0.1348, 0.4443, 0.1331, 0.4774, 0.1004, 0.4836, 0.1045, 0.4585, 0.1331, 0.4774, 0.1348, 0.4443, 0.178, 0.4642, 0.1574, 0.488, 0.1348, 0.4443, 0.173, 0.3934, 0.2051, 0.4318, 0.178, 0.4642, 0.3635, 0.7738, 0.3739, 0.7593, 0.3866, 0.7683, 0.3762, 0.7828, 0.3797, 0.8057, 0.3386, 0.7764, 0.3635, 0.7738, 0.3762, 0.7828, 0.3386, 0.7764, 0.3691, 0.7343, 0.3739, 0.7593, 0.3635, 0.7738, 0.2948, 0.7435, 0.3251, 0.7019, 0.3691, 0.7343, 0.3386, 0.7764, 0.2696, 0.7243, 0.299, 0.682, 0.3251, 0.7019, 0.2948, 0.7435, 0.8814, 0.6885, 0.8875, 0.6383, 0.9238, 0.6584, 0.9121, 0.7021, 0.8466, 0.673, 0.858, 0.6408, 0.8875, 0.6383, 0.8814, 0.6885, 0.1541, 0.887, 0.1572, 0.8319, 0.1868, 0.8545, 0.1852, 0.8915, 0.3066, 0.8153, 0.3386, 0.7764, 0.3797, 0.8057, 0.3484, 0.8451, 0.2702, 0.7822, 0.2948, 0.7435, 0.3386, 0.7764, 0.3066, 0.8153, 0.2568, 0.747, 0.2696, 0.7243, 0.2948, 0.7435, 0.2702, 0.7822, 0.8728, 0.7618, 0.8752, 0.7282, 0.9043, 0.7255, 0.911, 0.76, 0.8752, 0.7282, 0.8814, 0.6885, 0.9121, 0.7021, 0.9043, 0.7255, 0.8421, 0.7629, 0.8235, 0.7285, 0.8752, 0.7282, 0.8728, 0.7618, 0.8235, 0.7285, 0.8466, 0.673, 0.8814, 0.6885, 0.8752, 0.7282, 0.8034, 0.6882, 0.8177, 0.6552, 0.8466, 0.673, 0.8235, 0.7285, 0.2876, 0.837, 0.3066, 0.8153, 0.3484, 0.8451, 0.3295, 0.8666, 0.2678, 0.8185, 0.2702, 0.7822, 0.3066, 0.8153, 0.2876, 0.837, 0.2051, 0.4318, 0.2355, 0.3939, 0.2533, 0.4183, 0.2229, 0.4561, 0.8735, 0.8283, 0.8717, 0.7938, 0.9005, 0.7965, 0.9072, 0.814, 0.8717, 0.7938, 0.8728, 0.7618, 0.911, 0.76, 0.9005, 0.7965, 0.173, 0.3934, 0.2005, 0.359, 0.2355, 0.3939, 0.2051, 0.4318, 0.8206, 0.8427, 0.8213, 0.788, 0.8717, 0.7938, 0.8735, 0.8283, 0.8213, 0.788, 0.8421, 0.7629, 0.8728, 0.7618, 0.8717, 0.7938, 0.8063, 0.7597, 0.8235, 0.7285, 0.8421, 0.7629, 0.8213, 0.788, 0.1781, 0.3613, 0.2005, 0.359, 0.173, 0.3934, 0.1722, 0.3686, 0.6598, 0.8211, 0.6646, 0.8344, 0.65, 0.8393, 0.6452, 0.826, 0.03115, 0.5021, 0.0276, 0.4799, 0.06642, 0.5123, 0.04297, 0.5119, 0.6703, 0.7972, 0.6852, 0.8388, 0.6646, 0.8344, 0.6598, 0.8211, 0.7168, 0.7699, 0.7321, 0.8124, 0.6852, 0.8388, 0.6703, 0.7972, 0.7417, 0.7512, 0.7575, 0.7936, 0.7321, 0.8124, 0.7168, 0.7699, 0.8278, 0.3523, 0.863, 0.3143, 0.8828, 0.333, 0.8474, 0.3707, 0.7989, 0.3251, 0.8272, 0.2806, 0.863, 0.3143, 0.8278, 0.3523, 0.781, 0.3085, 0.8037, 0.282, 0.8272, 0.2806, 0.7989, 0.3251, 0.0276, 0.4799, 0.05327, 0.4442, 0.1004, 0.4836, 0.06642, 0.5123, 0.0001148, 0.4309, 0.01866, 0.4112, 0.05327, 0.4442, 0.0276, 0.4799, 0.01866, 0.4112, 0.03844, 0.3887, 0.05449, 0.4118, 0.05327, 0.4442, 0.7575, 0.7936, 0.7624, 0.815, 0.7418, 0.838, 0.7321, 0.8124, -1.233e-08, 0.3906, 0.01795, 0.3579, 0.03844, 0.3887, 0.01866, 0.4112, 0.863, 0.3143, 0.8898, 0.2752, 0.8985, 0.3107, 0.8828, 0.333, 0.8272, 0.2806, 0.8603, 0.2415, 0.8898, 0.2752, 0.863, 0.3143, 0.05327, 0.4442, 0.07878, 0.4371, 0.1045, 0.4585, 0.1004, 0.4836, 0.07878, 0.4371, 0.08763, 0.405, 0.1348, 0.4443, 0.1045, 0.4585, 0.05449, 0.4118, 0.08763, 0.405, 0.07878, 0.4371, 0.05327, 0.4442, 0.08763, 0.405, 0.1313, 0.3586, 0.173, 0.3934, 0.1348, 0.4443, 0.03844, 0.3887, 0.05901, 0.3649, 0.08763, 0.405, 0.05449, 0.4118, 0.05901, 0.3649, 0.08617, 0.3325, 0.1313, 0.3586, 0.08763, 0.405, 0.01795, 0.3579, 0.04415, 0.3408, 0.05901, 0.3649, 0.03844, 0.3887, 0.04415, 0.3408, 0.05754, 0.3181, 0.08617, 0.3325, 0.05901, 0.3649, 0.8603, 0.2415, 0.8783, 0.2181, 0.8949, 0.2382, 0.8898, 0.2752, 0.1313, 0.3586, 0.1557, 0.3548, 0.1722, 0.3686, 0.173, 0.3934, 0.1257, 0.883, 0.1287, 0.8438, 0.1572, 0.8319, 0.1541, 0.887, 0.09541, 0.8796, 0.1052, 0.8256, 0.1287, 0.8438, 0.1257, 0.883, 0.04221, 0.8735, 0.04735, 0.8228, 0.1052, 0.8256, 0.09541, 0.8796, 0.008091, 0.8692, 0.01277, 0.8372, 0.04735, 0.8228, 0.04221, 0.8735, 0.1934, 0.5807, 0.2038, 0.5456, 0.2318, 0.5687, 0.2274, 0.5952, 0.294, 0.04009, 0.3228, 0.06453, 0.2836, 0.1054, 0.2676, 0.06946, 0.1293, 0.5633, 0.1258, 0.5386, 0.1486, 0.5301, 0.1554, 0.5681, 0.8037, 0.282, 0.7943, 0.2498, 0.8179, 0.2484, 0.8272, 0.2806, 0.7578, 0.2866, 0.7943, 0.2498, 0.8037, 0.282, 0.781, 0.3085, 0.7373, 0.2672, 0.7727, 0.2296, 0.7943, 0.2498, 0.7578, 0.2866, 0.3486, 0.03078, 0.3563, 0.008696, 0.3787, 0.01351, 0.3702, 0.04138, 0.08698, 0.559, 0.1074, 0.5374, 0.1258, 0.5386, 0.1293, 0.5633, 0.933, 0.06856, 0.9357, 0.1154, 0.9045, 0.1276, 0.9012, 0.08246, 0.4028, -5.409e-09, 0.4268, 0.04035, 0.3702, 0.04138, 0.3787, 0.01351, 0.05877, 0.5722, 0.04421, 0.5628, 0.07255, 0.5444, 0.08698, 0.559, 0.9616, 0.07559, 0.9667, 0.1028, 0.9357, 0.1154, 0.933, 0.06856, 0.6931, 0.2213, 0.7282, 0.1865, 0.7485, 0.2058, 0.7258, 0.2259, 0.6584, 0.1887, 0.7043, 0.1642, 0.7282, 0.1865, 0.6931, 0.2213, 0.5605, 0.08602, 0.5837, 0.0539, 0.6141, 0.08135, 0.5812, 0.1201, 0.451, 0.003312, 0.4571, 0.02871, 0.4268, 0.04035, 0.4028, -5.409e-09, 0.6599, 0.164, 0.6861, 0.1472, 0.7043, 0.1642, 0.6584, 0.1887, 0.6347, 0.141, 0.6555, 0.119, 0.6861, 0.1472, 0.6599, 0.164, 0.6163, 0.1203, 0.6344, 0.09968, 0.6555, 0.119, 0.6347, 0.141, 0.6344, 0.09968, 0.6163, 0.1203, 0.5812, 0.1201, 0.6141, 0.08135, 0.7804, 0.7279, 0.7778, 0.692, 0.8034, 0.6882, 0.8235, 0.7285, 0.7778, 0.692, 0.7926, 0.6389, 0.8177, 0.6552, 0.8034, 0.6882, 0.08926, 0.9305, 0.09541, 0.8796, 0.1257, 0.883, 0.1374, 0.9364, 0.03302, 0.9244, 0.04221, 0.8735, 0.09541, 0.8796, 0.08926, 0.9305, 0.006824, 0.9043, 0.008091, 0.8692, 0.04221, 0.8735, 0.03302, 0.9244, 0.209, 0.6593, 0.1894, 0.6307, 0.2197, 0.6263, 0.231, 0.6555, 0.1894, 0.6307, 0.1934, 0.5807, 0.2274, 0.5952, 0.2197, 0.6263, 0.8179, 0.2484, 0.8328, 0.2158, 0.8603, 0.2415, 0.8272, 0.2806, 0.1346, 0.6142, 0.1554, 0.5681, 0.1934, 0.5807, 0.1894, 0.6307, 0.1215, 0.5958, 0.1293, 0.5633, 0.1554, 0.5681, 0.1346, 0.6142, 0.7943, 0.2498, 0.816, 0.2, 0.8328, 0.2158, 0.8179, 0.2484, 0.7727, 0.2296, 0.8028, 0.1872, 0.816, 0.2, 0.7943, 0.2498, 0.07893, 0.619, 0.08227, 0.5934, 0.1215, 0.5958, 0.1346, 0.6142, 0.08227, 0.5934, 0.08698, 0.559, 0.1293, 0.5633, 0.1215, 0.5958, 0.9357, 0.1154, 0.9425, 0.1558, 0.8985, 0.1703, 0.9045, 0.1276, 0.03638, 0.6091, 0.05602, 0.5857, 0.08227, 0.5934, 0.07893, 0.619, 0.5592, 0.01348, 0.57, 0.001708, 0.5966, 2.147e-08, 0.5578, 0.03356, 0.05602, 0.5857, 0.05877, 0.5722, 0.08698, 0.559, 0.08227, 0.5934, 0.9667, 0.1028, 0.9688, 0.1347, 0.9425, 0.1558, 0.9357, 0.1154, 6.193e-09, 0.138, 0.009365, 0.1053, 0.01994, 0.1294, 0.01891, 0.1598, 0.7282, 0.1865, 0.7655, 0.1487, 0.773, 0.1779, 0.7485, 0.2058, 0.7043, 0.1642, 0.7314, 0.1142, 0.7655, 0.1487, 0.7282, 0.1865, 0.5837, 0.0539, 0.622, 0.01896, 0.6511, 0.05023, 0.6141, 0.08135, 0.622, 0.01896, 0.5837, 0.0539, 0.5578, 0.03356, 0.5966, 2.147e-08, 0.6861, 0.1472, 0.711, 0.1155, 0.7314, 0.1142, 0.7043, 0.1642, 0.711, 0.1155, 0.6813, 0.09056, 0.698, 0.07096, 0.7314, 0.1142, 0.6555, 0.119, 0.6813, 0.09056, 0.711, 0.1155, 0.6861, 0.1472, 0.6813, 0.09056, 0.6542, 0.07949, 0.6511, 0.05023, 0.698, 0.07096, 0.6344, 0.09968, 0.6542, 0.07949, 0.6813, 0.09056, 0.6555, 0.119, 0.6542, 0.07949, 0.6344, 0.09968, 0.6141, 0.08135, 0.6511, 0.05023, 0.768, 0.8369, 0.7661, 0.7908, 0.8213, 0.788, 0.8206, 0.8427, 0.7661, 0.7908, 0.7624, 0.7499, 0.8063, 0.7597, 0.8213, 0.788, 0.7624, 0.7499, 0.7804, 0.7279, 0.8235, 0.7285, 0.8063, 0.7597, 0.1333, 0.9761, 0.1374, 0.9364, 0.1741, 0.9579, 0.1868, 0.9757, 0.08195, 0.9732, 0.08926, 0.9305, 0.1374, 0.9364, 0.1333, 0.9761, 0.04379, 0.9614, 0.03302, 0.9244, 0.08926, 0.9305, 0.08195, 0.9732, 0.08617, 0.3325, 0.1172, 0.2941, 0.1589, 0.3242, 0.1313, 0.3586, 0.1172, 0.2941, 0.1461, 0.2576, 0.1869, 0.2896, 0.1589, 0.3242, 0.1461, 0.2576, 0.1793, 0.2155, 0.2128, 0.2558, 0.1869, 0.2896, 0.1793, 0.2155, 0.2237, 0.1868, 0.2361, 0.2089, 0.2128, 0.2558, 0.1274, 1.0, 0.07659, 0.9974, 0.08195, 0.9732, 0.1333, 0.9761, 0.2069, 0.742, 0.1868, 0.6991, 0.221, 0.6941, 0.2318, 0.7215, 0.1868, 0.6991, 0.209, 0.6593, 0.231, 0.6555, 0.221, 0.6941, 0.1691, 0.6671, 0.1894, 0.6307, 0.209, 0.6593, 0.1868, 0.6991, 0.05754, 0.3181, 0.07568, 0.2645, 0.1172, 0.2941, 0.08617, 0.3325, 0.8328, 0.2158, 0.8414, 0.1805, 0.8783, 0.2181, 0.8603, 0.2415, 0.07568, 0.2645, 0.1069, 0.2241, 0.1461, 0.2576, 0.1172, 0.2941, 0.1069, 0.2241, 0.1332, 0.1932, 0.1793, 0.2155, 0.1461, 0.2576, 0.1419, 0.7034, 0.1256, 0.6741, 0.1691, 0.6671, 0.1868, 0.6991, 0.1256, 0.6741, 0.1346, 0.6142, 0.1894, 0.6307, 0.1691, 0.6671, 0.04393, 0.2401, 0.06282, 0.2318, 0.07568, 0.2645, 0.04512, 0.2726, 0.06282, 0.2318, 0.06822, 0.195, 0.1069, 0.2241, 0.07568, 0.2645, 0.03684, 0.2076, 0.06822, 0.195, 0.06282, 0.2318, 0.04393, 0.2401, 0.06822, 0.195, 0.09262, 0.1612, 0.1332, 0.1932, 0.1069, 0.2241, 0.07494, 0.6712, 0.07893, 0.619, 0.1346, 0.6142, 0.1256, 0.6741, 0.01891, 0.1598, 0.04383, 0.1561, 0.06822, 0.195, 0.03684, 0.2076, 0.04383, 0.1561, 0.05408, 0.1177, 0.09262, 0.1612, 0.06822, 0.195, 0.01994, 0.1294, 0.05408, 0.1177, 0.04383, 0.1561, 0.01891, 0.1598, 0.02896, 0.6936, 0.02946, 0.6585, 0.07494, 0.6712, 0.05724, 0.6981, 0.02946, 0.6585, 0.03638, 0.6091, 0.07893, 0.619, 0.07494, 0.6712, 0.009365, 0.1053, 0.03443, 0.09011, 0.05408, 0.1177, 0.01994, 0.1294, 0.03443, 0.09011, 0.05697, 0.05282, 0.06851, 0.07405, 0.05408, 0.1177, 0.7314, 0.1142, 0.7611, 0.0717, 0.7799, 0.1094, 0.7655, 0.1487, 0.698, 0.07096, 0.722, 0.04046, 0.7611, 0.0717, 0.7314, 0.1142, 0.6511, 0.05023, 0.6838, 0.009415, 0.722, 0.04046, 0.698, 0.07096, -6.959e-09, 0.6853, 0.005285, 0.6524, 0.02946, 0.6585, 0.02896, 0.6936, 0.622, 0.01896, 0.6465, 0.001266, 0.6838, 0.009415, 0.6511, 0.05023, 0.005285, 0.6524, 0.003544, 0.6232, 0.03638, 0.6091, 0.02946, 0.6585, 0.1557, 0.3548, 0.1615, 0.3475, 0.1781, 0.3613, 0.1722, 0.3686, 0.1589, 0.3242, 0.1615, 0.3475, 0.1557, 0.3548, 0.1313, 0.3586, 0.1615, 0.3475, 0.1589, 0.3242, 0.2005, 0.359, 0.1781, 0.3613, 0.2089, 0.1656, 0.2237, 0.1868, 0.1793, 0.2155, 0.1816, 0.1859, 0.2419, 0.1293, 0.2568, 0.1503, 0.2237, 0.1868, 0.2089, 0.1656, 0.1662, 0.7308, 0.1868, 0.6991, 0.2069, 0.742, 0.1785, 0.7564, 0.1332, 0.1932, 0.1527, 0.1704, 0.1816, 0.1859, 0.1793, 0.2155, 0.1527, 0.1704, 0.1819, 0.1354, 0.2089, 0.1656, 0.1816, 0.1859, 0.1819, 0.1354, 0.2129, 0.09704, 0.2419, 0.1293, 0.2089, 0.1656, 0.1329, 0.7685, 0.1264, 0.7243, 0.1662, 0.7308, 0.1785, 0.7564, 0.1264, 0.7243, 0.1419, 0.7034, 0.1868, 0.6991, 0.1662, 0.7308, 0.1065, 0.7019, 0.1256, 0.6741, 0.1419, 0.7034, 0.1264, 0.7243, 0.09262, 0.1612, 0.1125, 0.138, 0.1527, 0.1704, 0.1332, 0.1932, 0.1125, 0.138, 0.1431, 0.1015, 0.1819, 0.1354, 0.1527, 0.1704, 0.1431, 0.1015, 0.1741, 0.06316, 0.2129, 0.09704, 0.1819, 0.1354, 0.08202, 0.7681, 0.07562, 0.721, 0.1264, 0.7243, 0.1329, 0.7685, 0.07562, 0.721, 0.08968, 0.7008, 0.1065, 0.7019, 0.1264, 0.7243, 0.07494, 0.6712, 0.08968, 0.7008, 0.07562, 0.721, 0.05724, 0.6981, 0.08968, 0.7008, 0.07494, 0.6712, 0.1256, 0.6741, 0.1065, 0.7019, 0.05408, 0.1177, 0.08613, 0.1078, 0.1125, 0.138, 0.09262, 0.1612, 0.08613, 0.1078, 0.09676, 0.07062, 0.1431, 0.1015, 0.1125, 0.138, 0.06851, 0.07405, 0.09676, 0.07062, 0.08613, 0.1078, 0.05408, 0.1177, 0.09676, 0.07062, 0.1303, 0.03385, 0.1741, 0.06316, 0.1431, 0.1015, 0.1303, 0.03385, 0.1506, 0.007727, 0.2006, 0.02654, 0.1741, 0.06316, 0.03003, 0.7221, 0.02896, 0.6936, 0.05724, 0.6981, 0.07562, 0.721, 0.05697, 0.05282, 0.08536, 0.04417, 0.09676, 0.07062, 0.06851, 0.07405, 0.08536, 0.04417, 0.1049, 0.01945, 0.1303, 0.03385, 0.09676, 0.07062, 0.722, 0.04046, 0.7385, 0.01852, 0.7627, 0.04126, 0.7611, 0.0717, 0.1049, 0.01945, 0.122, 6.676e-09, 0.1506, 0.007727, 0.1303, 0.03385, 0.6838, 0.009415, 0.7174, 0.0002747, 0.7385, 0.01852, 0.722, 0.04046, 0.006636, 0.7214, -6.959e-09, 0.6853, 0.02896, 0.6936, 0.03003, 0.7221])
me_icosphere_001.update()

# ---- objects
ob_smoke01 = bpy.data.objects.new('Smoke01', me_icosphere_001)

# ---- transforms, parenting, visibility, modifiers, constraints
ob_smoke01.location = (0.657, -0.2931, -0.4161)
ob_smoke01.scale = (5.0, 5.0, 5.0)
_m = ob_smoke01.modifiers.new('Subdivision', 'SUBSURF')
_m.levels = 5

# ---- collection membership
scene.collection.objects.link(ob_smoke01)

# ---- scene / render settings (as saved in the file)
scene.frame_start = 1; scene.frame_end = 250; scene.frame_set(1)
scene.render.engine = 'BLENDER_EEVEE_NEXT'
scene.cycles.sampling_pattern = 'TABULATED_SOBOL'
bpy.context.view_layer.update()

# ---- added for rendering (the .blend has no active camera and no usable light): camera, sun
cam_auto = bpy.data.cameras.new('AutoCamera')
cam_auto.lens = 50.0
cam_auto.sensor_width = 36.0
cam_auto.clip_end = 1000.0
ob_auto_camera = bpy.data.objects.new('AutoCamera', cam_auto)
scene.collection.objects.link(ob_auto_camera)
ob_auto_camera.location = (17.5035, -20.1815, 16.4239)
ob_auto_camera.rotation_euler = (1.09748, -7.21219e-08, 0.694738)
scene.camera = ob_auto_camera
light_auto_sun = bpy.data.lights.new('AutoSun', 'SUN')
light_auto_sun.energy = 3.0
light_auto_sun.angle = 0.0523599
ob_auto_sun = bpy.data.objects.new('AutoSun', light_auto_sun)
scene.collection.objects.link(ob_auto_sun)
ob_auto_sun.rotation_euler = (0.872665, 0.174533, 0.523599)
bpy.context.view_layer.update()
